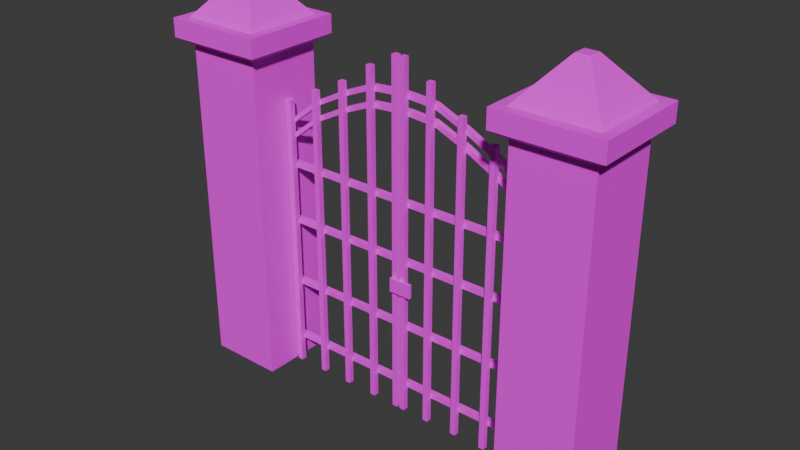 # Source: Stone_Gate.blend  (saved by Blender 4.2.66; exported with 4.5.12 LTS)
import bpy
from mathutils import Matrix  # noqa: F401  (used for matrix-valued properties, if any)

bpy.ops.wm.read_factory_settings(use_empty=True)
scene = bpy.context.scene
scene.name = 'Scene'

# ---- collections
col_collection = bpy.data.collections.new('Collection'); scene.collection.children.link(col_collection)

# ---- images (referenced by path relative to the original .blend; pixels are not part of the script)
import os
ASSET_DIR = os.environ.get("B2B_ASSET_DIR", "")  # directory of the original .blend (textures are referenced by path, not embedded)
HERE = os.path.dirname(os.path.abspath(__file__))  # packed textures are extracted next to this script under _unpacked/

def load_image(name, relpath, width, height, colorspace="sRGB"):
    """Load a texture the original file referenced (path relative to the .blend, or extracted next to this script)."""
    p = next((c for c in (os.path.join(HERE, relpath), os.path.join(ASSET_DIR, relpath)) if relpath and os.path.exists(c)), "")
    if p:
        img = bpy.data.images.load(p, check_existing=True)
        img.name = name
    else:  # same state as the original file: an image datablock whose file is absent (Cycles renders it pink)
        img = bpy.data.images.new(name, width, height)
        img.source = "FILE"
        img.filepath = "//" + (relpath or name)
    img.colorspace_settings.name = colorspace
    return img
img_texture = load_image('Texture', 'Texture.png', 1024, 1024, 'sRGB')

# ---- materials (node trees are filled in below, after node groups)
mat_material = bpy.data.materials.new('Material')
mat_material.alpha_threshold = 0.0
mat_material.use_transparent_shadow = False
mat_material.roughness = 0.5
mat_material.line_color = (0.0, 0.0, 0.0, 1.0)

# ---- material node trees
mat_material.use_nodes = True; mat_material.node_tree.nodes.clear()
_N = mat_material.node_tree.nodes; _L = mat_material.node_tree.links
n0 = _N.new('ShaderNodeOutputMaterial'); n0.name = 'Material Output'; n0.location = (300, 300)
n1 = _N.new('ShaderNodeBsdfPrincipled'); n1.name = 'Principled BSDF'; n1.location = (10, 300)
n1.inputs[2].default_value = 1.0
n1.inputs[3].default_value = 1.45
n2 = _N.new('ShaderNodeTexImage'); n2.name = 'Image Texture'; n2.location = (-280, 280)
n2.image = img_texture
_L.new(n1.outputs[0], n0.inputs[0])
_L.new(n2.outputs[0], n1.inputs[0])
n0.is_active_output = True

# ---- world
world_world = bpy.data.worlds.new('World'); scene.world = world_world
world_world.use_nodes = True; world_world.node_tree.nodes.clear()
_N = world_world.node_tree.nodes; _L = world_world.node_tree.links
n0 = _N.new('ShaderNodeOutputWorld'); n0.name = 'World Output'; n0.location = (300, 300)
n1 = _N.new('ShaderNodeBackground'); n1.name = 'Background'; n1.location = (10, 300)
n1.inputs[0].default_value = (0.05088, 0.05088, 0.05088, 1.0)
_L.new(n1.outputs[0], n0.inputs[0])
n0.is_active_output = True
world_world.color = (0.05088, 0.05088, 0.05088)
world_world.sun_shadow_jitter_overblur = 0.0

# ---- meshes
me_cube_001 = bpy.data.meshes.new('Cube.001')
me_cube_001.from_pydata([(-2.808, -0.504, 0.0), (-2.808, -0.504, 4.32), (-2.808, 0.504, 0.0), (-2.808, 0.504, 4.32), (-1.8, -0.504, 0.0), (-1.8, -0.504, 4.32), (-1.8, 0.504, 0.0), (-1.8, 0.504, 4.32), (-2.97, -0.666, 4.425), (-2.97, 0.666, 4.425), (-1.638, 0.666, 4.425), (-1.638, -0.666, 4.425), (-2.835, -0.531, 4.669), (-2.835, 0.531, 4.669), (-1.773, 0.531, 4.669), (-1.773, -0.531, 4.669), (-2.97, -0.666, 4.669), (-2.97, 0.666, 4.669), (-1.638, 0.666, 4.669), (-1.638, -0.666, 4.669), (-2.389, -0.08488, 5.188), (-2.389, 0.08488, 5.188), (-2.219, 0.08488, 5.188), (-2.219, -0.08488, 5.188)], [], [(0, 1, 3, 2), (2, 3, 7, 6), (6, 7, 5, 4), (4, 5, 1, 0), (2, 6, 4, 0), (7, 3, 9, 10), (11, 10, 18, 19), (5, 7, 10, 11), (3, 1, 8, 9), (1, 5, 11, 8), (14, 13, 21, 22), (9, 8, 16, 17), (8, 11, 19, 16), (10, 9, 17, 18), (12, 13, 17, 16), (13, 14, 18, 17), (14, 15, 19, 18), (15, 12, 16, 19), (22, 21, 20, 23), (15, 14, 22, 23), (13, 12, 20, 21), (12, 15, 23, 20)])
_uv = me_cube_001.uv_layers.new(name='UVMap')
_uv.uv.foreach_set('vector', [0.006614, 0.3526, 0.006614, 0.006614, 0.08735, 0.006614, 0.08735, 0.3526, 0.3825, 0.3526, 0.3825, 0.006614, 0.4632, 0.006614, 0.4632, 0.3526, 0.1006, 0.3526, 0.1006, 0.006614, 0.1813, 0.006614, 0.1813, 0.3526, 0.4764, 0.3526, 0.4764, 0.006614, 0.5572, 0.006614, 0.5572, 0.3526, 0.4265, 0.5665, 0.4265, 0.4858, 0.5039, 0.4858, 0.5039, 0.5665, 0.3552, 0.3788, 0.3552, 0.4595, 0.3404, 0.4725, 0.3404, 0.3658, 0.08096, 0.7251, 0.08096, 0.8317, 0.06135, 0.8317, 0.06135, 0.7251, 0.4327, 0.3788, 0.3552, 0.3788, 0.3404, 0.3658, 0.4427, 0.3658, 0.3552, 0.4595, 0.4327, 0.4595, 0.4427, 0.4725, 0.3404, 0.4725, 0.4327, 0.4595, 0.4327, 0.3788, 0.4427, 0.3658, 0.4427, 0.4725, 0.3063, 0.6385, 0.3063, 0.7236, 0.2648, 0.6879, 0.2648, 0.6743, 0.1749, 0.7368, 0.1749, 0.8435, 0.1553, 0.8435, 0.1553, 0.7368, 0.2734, 0.7368, 0.2734, 0.8435, 0.2538, 0.8435, 0.2538, 0.7368, 0.3063, 0.7368, 0.3063, 0.8435, 0.2867, 0.8435, 0.2867, 0.7368, 0.1114, 0.3766, 0.1114, 0.4617, 0.1006, 0.4725, 0.1006, 0.3658, 0.1114, 0.4617, 0.1965, 0.4617, 0.2073, 0.4725, 0.1006, 0.4725, 0.1965, 0.4617, 0.1965, 0.3766, 0.2073, 0.3658, 0.2073, 0.4725, 0.1965, 0.3766, 0.1114, 0.3766, 0.1006, 0.3658, 0.2073, 0.3658, 0.2297, 0.8703, 0.2161, 0.8703, 0.2161, 0.8567, 0.2297, 0.8567, 0.613, 0.3658, 0.613, 0.4509, 0.5715, 0.4152, 0.5715, 0.4016, 0.1421, 0.6385, 0.1421, 0.7236, 0.1006, 0.6879, 0.1006, 0.6743, 0.361, 0.6385, 0.361, 0.7236, 0.3195, 0.6879, 0.3195, 0.6743])
me_cube_001.materials.append(mat_material)
me_cube_001.use_paint_bone_selection = False
me_cube_001.use_paint_mask = True
me_cube_001.update()
me_cube_002 = bpy.data.meshes.new('Cube.002')
me_cube_002.from_pydata([(1.8, -0.504, 0.0), (1.8, -0.504, 4.32), (1.8, 0.504, 0.0), (1.8, 0.504, 4.32), (2.808, -0.504, 0.0), (2.808, -0.504, 4.32), (2.808, 0.504, 0.0), (2.808, 0.504, 4.32), (1.638, -0.666, 4.425), (1.638, 0.666, 4.425), (2.97, 0.666, 4.425), (2.97, -0.666, 4.425), (1.773, -0.531, 4.669), (1.773, 0.531, 4.669), (2.835, 0.531, 4.669), (2.835, -0.531, 4.669), (1.638, -0.666, 4.669), (1.638, 0.666, 4.669), (2.97, 0.666, 4.669), (2.97, -0.666, 4.669), (2.219, -0.08488, 5.188), (2.219, 0.08488, 5.188), (2.389, 0.08488, 5.188), (2.389, -0.08488, 5.188)], [], [(0, 1, 3, 2), (2, 3, 7, 6), (6, 7, 5, 4), (4, 5, 1, 0), (2, 6, 4, 0), (7, 3, 9, 10), (11, 10, 18, 19), (5, 7, 10, 11), (3, 1, 8, 9), (1, 5, 11, 8), (14, 13, 21, 22), (9, 8, 16, 17), (8, 11, 19, 16), (10, 9, 17, 18), (12, 13, 17, 16), (13, 14, 18, 17), (14, 15, 19, 18), (15, 12, 16, 19), (22, 21, 20, 23), (15, 14, 22, 23), (13, 12, 20, 21), (12, 15, 23, 20)])
_uv = me_cube_002.uv_layers.new(name='UVMap')
_uv.uv.foreach_set('vector', [0.1945, 0.3526, 0.1945, 0.006614, 0.2753, 0.006614, 0.2753, 0.3526, 0.5704, 0.3526, 0.5704, 0.006614, 0.6511, 0.006614, 0.6511, 0.3526, 0.2885, 0.3526, 0.2885, 0.006614, 0.3692, 0.006614, 0.3692, 0.3526, 0.006614, 0.7118, 0.006614, 0.3658, 0.08735, 0.3658, 0.08735, 0.7118, 0.5171, 0.5665, 0.5171, 0.4858, 0.5946, 0.4858, 0.5946, 0.5665, 0.4708, 0.3788, 0.4708, 0.4595, 0.4559, 0.4725, 0.4559, 0.3658, 0.2078, 0.7368, 0.2078, 0.8435, 0.1881, 0.8435, 0.1881, 0.7368, 0.5482, 0.3788, 0.4708, 0.3788, 0.4559, 0.3658, 0.5583, 0.3658, 0.4708, 0.4595, 0.5482, 0.4595, 0.5583, 0.4725, 0.4559, 0.4725, 0.5482, 0.4595, 0.5482, 0.3788, 0.5583, 0.3658, 0.5583, 0.4725, 0.04812, 0.7251, 0.04812, 0.8101, 0.006614, 0.7744, 0.006614, 0.7608, 0.2406, 0.7368, 0.2406, 0.8435, 0.221, 0.8435, 0.221, 0.7368, 0.3391, 0.7368, 0.3391, 0.8435, 0.3195, 0.8435, 0.3195, 0.7368, 0.646, 0.7531, 0.646, 0.8598, 0.6264, 0.8597, 0.6264, 0.7531, 0.2313, 0.3766, 0.2313, 0.4617, 0.2205, 0.4725, 0.2205, 0.3658, 0.2313, 0.4617, 0.3164, 0.4617, 0.3272, 0.4725, 0.2205, 0.4725, 0.3164, 0.4617, 0.3164, 0.3766, 0.3272, 0.3658, 0.3272, 0.4725, 0.3164, 0.3766, 0.2313, 0.3766, 0.2205, 0.3658, 0.3272, 0.3658, 0.2565, 0.8703, 0.2429, 0.8703, 0.2429, 0.8567, 0.2565, 0.8567, 0.1968, 0.6385, 0.1968, 0.7236, 0.1553, 0.6879, 0.1553, 0.6743, 0.2515, 0.6385, 0.2515, 0.7236, 0.21, 0.6879, 0.21, 0.6743, 0.1421, 0.7368, 0.1421, 0.8219, 0.1006, 0.7862, 0.1006, 0.7726])
me_cube_002.materials.append(mat_material)
me_cube_002.use_paint_bone_selection = False
me_cube_002.use_paint_mask = True
me_cube_002.update()
me_cube_009 = bpy.data.meshes.new('Cube.009')
me_cube_009.from_pydata([(1.692, -0.036, 0.0), (1.692, -0.036, 3.744), (1.692, 0.036, 0.0), (1.692, 0.036, 3.744), (1.764, -0.036, 0.0), (1.764, -0.036, 3.744), (1.764, 0.036, 0.0), (1.764, 0.036, 3.744), (0.0216, -0.036, 0.0), (0.0216, -0.036, 4.669), (0.0216, 0.036, 0.0), (0.0216, 0.036, 4.669), (0.0936, -0.036, 0.0), (0.0936, -0.036, 4.669), (0.0936, 0.036, 0.0), (0.0936, 0.036, 4.669), (0.396, -0.036, 0.0), (0.396, -0.036, 4.464), (0.396, 0.036, 0.0), (0.396, 0.036, 4.464), (0.468, -0.036, 0.0), (0.468, -0.036, 4.464), (0.468, 0.036, 0.0), (0.468, 0.036, 4.464), (0.828, -0.036, 0.0), (0.828, -0.036, 4.176), (0.828, 0.036, 0.0), (0.828, 0.036, 4.176), (0.9, -0.036, 0.0), (0.9, -0.036, 4.176), (0.9, 0.036, 0.0), (0.9, 0.036, 4.176), (1.26, -0.036, 0.0), (1.26, -0.036, 3.96), (1.26, 0.036, 0.0), (1.26, 0.036, 3.96), (1.332, -0.036, 0.0), (1.332, -0.036, 3.96), (1.332, 0.036, 0.0), (1.332, 0.036, 3.96), (0.0216, 0.036, 2.124), (1.764, 0.036, 2.124), (0.0216, 0.108, 2.124), (1.764, 0.108, 2.124), (0.0216, 0.036, 2.052), (1.764, 0.036, 2.052), (0.0216, 0.108, 2.052), (1.764, 0.108, 2.052), (0.0216, 0.036, 4.238), (1.764, 0.036, 3.458), (0.0216, 0.108, 4.238), (1.764, 0.108, 3.458), (0.0216, 0.036, 4.166), (1.764, 0.036, 3.386), (0.0216, 0.108, 4.166), (1.764, 0.108, 3.386), (1.332, 0.036, 3.802), (1.332, 0.108, 3.802), (1.332, 0.108, 3.73), (1.332, 0.036, 3.73), (0.9, 0.108, 4.027), (0.9, 0.108, 3.955), (0.9, 0.036, 3.955), (0.9, 0.036, 4.027), (0.468, 0.108, 4.211), (0.468, 0.108, 4.139), (0.468, 0.036, 4.139), (0.468, 0.036, 4.211), (0.0936, 0.108, 4.238), (0.0936, 0.108, 4.166), (0.0936, 0.036, 4.166), (0.0936, 0.036, 4.238), (0.0216, 0.036, 0.3914), (1.764, 0.036, 0.3914), (0.0216, 0.108, 0.3914), (1.764, 0.108, 0.3914), (0.0216, 0.036, 0.3194), (1.764, 0.036, 0.3194), (0.0216, 0.108, 0.3194), (1.764, 0.108, 0.3194), (0.0216, 0.036, 1.231), (1.764, 0.036, 1.231), (0.0216, 0.108, 1.231), (1.764, 0.108, 1.231), (0.0216, 0.036, 1.159), (1.764, 0.036, 1.159), (0.0216, 0.108, 1.159), (1.764, 0.108, 1.159), (0.0216, 0.036, 4.033), (1.764, 0.036, 3.253), (0.0216, 0.108, 4.033), (1.764, 0.108, 3.253), (0.0216, 0.036, 3.961), (1.764, 0.036, 3.181), (0.0216, 0.108, 3.961), (1.764, 0.108, 3.181), (1.332, 0.036, 3.597), (1.332, 0.108, 3.597), (1.332, 0.108, 3.525), (1.332, 0.036, 3.525), (0.9, 0.108, 3.822), (0.9, 0.108, 3.75), (0.9, 0.036, 3.75), (0.9, 0.036, 3.822), (0.468, 0.108, 4.005), (0.468, 0.108, 3.933), (0.468, 0.036, 3.933), (0.468, 0.036, 4.005), (0.0936, 0.108, 4.033), (0.0936, 0.108, 3.961), (0.0936, 0.036, 3.961), (0.0936, 0.036, 4.033), (0.0216, 0.036, 2.904), (1.764, 0.036, 2.904), (0.0216, 0.108, 2.904), (1.764, 0.108, 2.904), (0.0216, 0.036, 2.832), (1.764, 0.036, 2.832), (0.0216, 0.108, 2.832), (1.764, 0.108, 2.832)], [], [(0, 1, 3, 2), (2, 3, 7, 6), (6, 7, 5, 4), (4, 5, 1, 0), (2, 6, 4, 0), (7, 3, 1, 5), (8, 9, 11, 10), (10, 11, 15, 14), (14, 15, 13, 12), (12, 13, 9, 8), (10, 14, 12, 8), (15, 11, 9, 13), (16, 17, 19, 18), (18, 19, 23, 22), (22, 23, 21, 20), (20, 21, 17, 16), (18, 22, 20, 16), (23, 19, 17, 21), (24, 25, 27, 26), (26, 27, 31, 30), (30, 31, 29, 28), (28, 29, 25, 24), (26, 30, 28, 24), (31, 27, 25, 29), (32, 33, 35, 34), (34, 35, 39, 38), (38, 39, 37, 36), (36, 37, 33, 32), (34, 38, 36, 32), (39, 35, 33, 37), (40, 41, 43, 42), (42, 43, 47, 46), (46, 47, 45, 44), (44, 45, 41, 40), (42, 46, 44, 40), (47, 43, 41, 45), (56, 49, 51, 57), (57, 51, 55, 58), (58, 55, 53, 59), (59, 53, 49, 56), (50, 54, 52, 48), (55, 51, 49, 53), (62, 59, 56, 63), (61, 58, 59, 62), (60, 57, 58, 61), (63, 56, 57, 60), (67, 63, 60, 64), (64, 60, 61, 65), (65, 61, 62, 66), (66, 62, 63, 67), (70, 66, 67, 71), (69, 65, 66, 70), (68, 64, 65, 69), (71, 67, 64, 68), (48, 71, 68, 50), (50, 68, 69, 54), (54, 69, 70, 52), (52, 70, 71, 48), (72, 73, 75, 74), (74, 75, 79, 78), (78, 79, 77, 76), (76, 77, 73, 72), (74, 78, 76, 72), (79, 75, 73, 77), (80, 81, 83, 82), (82, 83, 87, 86), (86, 87, 85, 84), (84, 85, 81, 80), (82, 86, 84, 80), (87, 83, 81, 85), (96, 89, 91, 97), (97, 91, 95, 98), (98, 95, 93, 99), (99, 93, 89, 96), (90, 94, 92, 88), (95, 91, 89, 93), (102, 99, 96, 103), (101, 98, 99, 102), (100, 97, 98, 101), (103, 96, 97, 100), (107, 103, 100, 104), (104, 100, 101, 105), (105, 101, 102, 106), (106, 102, 103, 107), (110, 106, 107, 111), (109, 105, 106, 110), (108, 104, 105, 109), (111, 107, 104, 108), (88, 111, 108, 90), (90, 108, 109, 94), (94, 109, 110, 92), (92, 110, 111, 88), (112, 113, 115, 114), (114, 115, 119, 118), (118, 119, 117, 116), (116, 117, 113, 112), (114, 118, 116, 112), (119, 115, 113, 117)])
_uv = me_cube_009.uv_layers.new(name='UVMap')
_uv.uv.foreach_set('vector', [0.8923, 0.3065, 0.8923, 0.006614, 0.8981, 0.006614, 0.8981, 0.3065, 0.5405, 0.8796, 0.5405, 0.5797, 0.5462, 0.5797, 0.5462, 0.8796, 0.8923, 0.6196, 0.8923, 0.3197, 0.8981, 0.3197, 0.8981, 0.6196, 0.5594, 0.8796, 0.5594, 0.5797, 0.5652, 0.5797, 0.5652, 0.8796, 0.5594, 0.8928, 0.5652, 0.8928, 0.5652, 0.8986, 0.5594, 0.8986, 0.898, 0.6766, 0.8923, 0.6766, 0.8923, 0.6708, 0.898, 0.6708, 0.6643, 0.3806, 0.6643, 0.006614, 0.6701, 0.006614, 0.6701, 0.3806, 0.6833, 0.3806, 0.6833, 0.006614, 0.6891, 0.006614, 0.6891, 0.3806, 0.7023, 0.3806, 0.7023, 0.006614, 0.7081, 0.006614, 0.7081, 0.3806, 0.7213, 0.3806, 0.7213, 0.006614, 0.7271, 0.006614, 0.7271, 0.3806, 0.1932, 0.8938, 0.199, 0.8938, 0.199, 0.8996, 0.1932, 0.8996, 0.161, 0.8996, 0.1553, 0.8996, 0.1553, 0.8938, 0.161, 0.8938, 0.6643, 0.7514, 0.6643, 0.3938, 0.6701, 0.3938, 0.6701, 0.7514, 0.6833, 0.7514, 0.6833, 0.3938, 0.6891, 0.3938, 0.6891, 0.7514, 0.7023, 0.7514, 0.7023, 0.3938, 0.7081, 0.3938, 0.7081, 0.7514, 0.7213, 0.7514, 0.7213, 0.3938, 0.7271, 0.3938, 0.7271, 0.7514, 0.5974, 0.8928, 0.6032, 0.8928, 0.6032, 0.8986, 0.5974, 0.8986, 0.898, 0.8763, 0.8923, 0.8763, 0.8923, 0.8705, 0.898, 0.8705, 0.7973, 0.3411, 0.7973, 0.006614, 0.8031, 0.006614, 0.8031, 0.3411, 0.7973, 0.6888, 0.7973, 0.3543, 0.8031, 0.3543, 0.8031, 0.6888, 0.8163, 0.3411, 0.8163, 0.006614, 0.8221, 0.006614, 0.8221, 0.3411, 0.8163, 0.6888, 0.8163, 0.3543, 0.8221, 0.3543, 0.8221, 0.6888, 0.2698, 0.8947, 0.2755, 0.8947, 0.2755, 0.9005, 0.2698, 0.9005, 0.18, 0.8996, 0.1743, 0.8996, 0.1743, 0.8938, 0.18, 0.8938, 0.4645, 0.8969, 0.4645, 0.5797, 0.4702, 0.5797, 0.4702, 0.8969, 0.8733, 0.3238, 0.8733, 0.006614, 0.8791, 0.006614, 0.8791, 0.3238, 0.4835, 0.8969, 0.4835, 0.5797, 0.4892, 0.5797, 0.4892, 0.8969, 0.8733, 0.6542, 0.8733, 0.337, 0.8791, 0.337, 0.8791, 0.6542, 0.5405, 0.8928, 0.5462, 0.8928, 0.5462, 0.8986, 0.5405, 0.8986, 0.5842, 0.8986, 0.5784, 0.8986, 0.5784, 0.8928, 0.5842, 0.8928, 0.08611, 0.845, 0.08611, 0.9837, 0.08034, 0.9837, 0.08034, 0.845, 0.936, 0.3122, 0.936, 0.4517, 0.9303, 0.4517, 0.9303, 0.3122, 0.993, 0.3106, 0.993, 0.4492, 0.9873, 0.4492, 0.9873, 0.3106, 0.936, 0.465, 0.936, 0.6045, 0.9303, 0.6045, 0.9303, 0.465, 0.3268, 0.8567, 0.3325, 0.8567, 0.3325, 0.8625, 0.3268, 0.8625, 0.8031, 0.8763, 0.7973, 0.8763, 0.7973, 0.8705, 0.8031, 0.8705, 0.3581, 0.845, 0.3581, 0.8824, 0.3523, 0.8824, 0.3523, 0.845, 0.8454, 0.8121, 0.8344, 0.8549, 0.8291, 0.8573, 0.8401, 0.8144, 0.7841, 0.8563, 0.7841, 0.8937, 0.7783, 0.8937, 0.7783, 0.8563, 0.1413, 0.5907, 0.1688, 0.6253, 0.1631, 0.6253, 0.1355, 0.5907, 0.5773, 0.4641, 0.5773, 0.4699, 0.5715, 0.4699, 0.5715, 0.4641, 0.8601, 0.8952, 0.8543, 0.8952, 0.8543, 0.8895, 0.8601, 0.8895, 0.1233, 0.5561, 0.1413, 0.5907, 0.1355, 0.5907, 0.1175, 0.5561, 0.7841, 0.8199, 0.7841, 0.8563, 0.7783, 0.8563, 0.7783, 0.8199, 0.8476, 0.7731, 0.8454, 0.8121, 0.8401, 0.8144, 0.8424, 0.7755, 0.3581, 0.8086, 0.3581, 0.845, 0.3523, 0.845, 0.3523, 0.8086, 0.3581, 0.7726, 0.3581, 0.8086, 0.3523, 0.8086, 0.3523, 0.7726, 0.8469, 0.7355, 0.8476, 0.7731, 0.8424, 0.7755, 0.8417, 0.7379, 0.7841, 0.7839, 0.7841, 0.8199, 0.7783, 0.8199, 0.7783, 0.7839, 0.1086, 0.5215, 0.1233, 0.5561, 0.1175, 0.5561, 0.1028, 0.5215, 0.1063, 0.4915, 0.1086, 0.5215, 0.1028, 0.5215, 0.1006, 0.4915, 0.7841, 0.7539, 0.7841, 0.7839, 0.7783, 0.7839, 0.7783, 0.7539, 0.8367, 0.7073, 0.8469, 0.7355, 0.8417, 0.7379, 0.8314, 0.7096, 0.3581, 0.7426, 0.3581, 0.7726, 0.3523, 0.7726, 0.3523, 0.7426, 0.3581, 0.7368, 0.3581, 0.7426, 0.3523, 0.7426, 0.3523, 0.7368, 0.8344, 0.702, 0.8367, 0.7073, 0.8314, 0.7096, 0.8291, 0.7044, 0.7841, 0.7481, 0.7841, 0.7539, 0.7783, 0.7539, 0.7783, 0.7481, 0.1063, 0.4858, 0.1063, 0.4915, 0.1006, 0.4915, 0.1006, 0.4858, 0.9744, 0.854, 0.9744, 0.9927, 0.9686, 0.9927, 0.9686, 0.854, 0.9364, 0.702, 0.9364, 0.8415, 0.9306, 0.8415, 0.9306, 0.702, 0.993, 0.4625, 0.993, 0.6012, 0.9873, 0.6012, 0.9873, 0.4625, 0.4118, 0.7974, 0.4118, 0.9369, 0.406, 0.9369, 0.406, 0.7974, 0.8163, 0.8705, 0.8221, 0.8705, 0.8221, 0.8763, 0.8163, 0.8763, 0.8411, 0.8763, 0.8353, 0.8763, 0.8353, 0.8705, 0.8411, 0.8705, 0.993, 0.006614, 0.993, 0.1453, 0.9873, 0.1453, 0.9873, 0.006614, 0.38, 0.807, 0.38, 0.9466, 0.3742, 0.9466, 0.3742, 0.807, 0.9934, 0.702, 0.9934, 0.8407, 0.9876, 0.8407, 0.9876, 0.702, 0.955, 0.006614, 0.955, 0.1462, 0.9493, 0.1462, 0.9493, 0.006614, 0.8543, 0.8705, 0.8601, 0.8705, 0.8601, 0.8763, 0.8543, 0.8763, 0.6321, 0.8787, 0.6264, 0.8787, 0.6264, 0.873, 0.6321, 0.873, 0.4118, 0.7467, 0.4118, 0.7842, 0.406, 0.7842, 0.406, 0.7467, 0.3905, 0.7486, 0.3795, 0.7914, 0.3742, 0.7938, 0.3853, 0.7509, 0.8984, 0.8102, 0.8984, 0.8476, 0.8926, 0.8476, 0.8926, 0.8102, 0.2227, 0.5907, 0.2503, 0.6253, 0.2445, 0.6253, 0.217, 0.5907, 0.5963, 0.4641, 0.5963, 0.4699, 0.5905, 0.4699, 0.5905, 0.4641, 0.8031, 0.8952, 0.7973, 0.8952, 0.7973, 0.8895, 0.8031, 0.8895, 0.2048, 0.5561, 0.2227, 0.5907, 0.217, 0.5907, 0.199, 0.5561, 0.8984, 0.7738, 0.8984, 0.8102, 0.8926, 0.8102, 0.8926, 0.7738, 0.3928, 0.7097, 0.3905, 0.7486, 0.3853, 0.7509, 0.3875, 0.712, 0.4118, 0.7103, 0.4118, 0.7467, 0.406, 0.7467, 0.406, 0.7103, 0.4118, 0.6743, 0.4118, 0.7103, 0.406, 0.7103, 0.406, 0.6743, 0.3921, 0.6721, 0.3928, 0.7097, 0.3875, 0.712, 0.3868, 0.6744, 0.8984, 0.7378, 0.8984, 0.7738, 0.8926, 0.7738, 0.8926, 0.7378, 0.19, 0.5215, 0.2048, 0.5561, 0.199, 0.5561, 0.1843, 0.5215, 0.1878, 0.4915, 0.19, 0.5215, 0.1843, 0.5215, 0.1821, 0.4915, 0.8984, 0.7077, 0.8984, 0.7378, 0.8926, 0.7378, 0.8926, 0.7077, 0.3819, 0.6438, 0.3921, 0.6721, 0.3868, 0.6744, 0.3766, 0.6462, 0.4118, 0.6443, 0.4118, 0.6743, 0.406, 0.6743, 0.406, 0.6443, 0.4118, 0.6385, 0.4118, 0.6443, 0.406, 0.6443, 0.406, 0.6385, 0.3795, 0.6385, 0.3819, 0.6438, 0.3766, 0.6462, 0.3742, 0.6409, 0.8984, 0.702, 0.8984, 0.7077, 0.8926, 0.7077, 0.8926, 0.702, 0.1878, 0.4858, 0.1878, 0.4915, 0.1821, 0.4915, 0.1821, 0.4858, 0.9934, 0.854, 0.9934, 0.9927, 0.9876, 0.9927, 0.9876, 0.854, 0.7403, 0.9042, 0.7403, 0.7646, 0.7461, 0.7646, 0.7461, 0.9042, 0.993, 0.1586, 0.993, 0.2973, 0.9873, 0.2973, 0.9873, 0.1586, 0.9174, 0.702, 0.9174, 0.8415, 0.9116, 0.8415, 0.9116, 0.702, 0.2351, 0.8836, 0.2409, 0.8836, 0.2409, 0.8893, 0.2351, 0.8893, 0.3078, 0.8625, 0.3078, 0.8567, 0.3135, 0.8567, 0.3135, 0.8625])
me_cube_009.materials.append(mat_material)
me_cube_009.update()
me_cube_010 = bpy.data.meshes.new('Cube.010')
me_cube_010.from_pydata([(-1.764, -0.036, 0.0), (-1.764, -0.036, 3.744), (-1.764, 0.036, 0.0), (-1.764, 0.036, 3.744), (-1.692, -0.036, 0.0), (-1.692, -0.036, 3.744), (-1.692, 0.036, 0.0), (-1.692, 0.036, 3.744), (-0.0936, -0.036, 0.0), (-0.0936, -0.036, 4.669), (-0.0936, 0.036, 0.0), (-0.0936, 0.036, 4.669), (-0.0216, -0.036, 0.0), (-0.0216, -0.036, 4.669), (-0.0216, 0.036, 0.0), (-0.0216, 0.036, 4.669), (-0.468, -0.036, 0.0), (-0.468, -0.036, 4.464), (-0.468, 0.036, 0.0), (-0.468, 0.036, 4.464), (-0.396, -0.036, 0.0), (-0.396, -0.036, 4.464), (-0.396, 0.036, 0.0), (-0.396, 0.036, 4.464), (-1.332, -0.036, 0.0), (-1.332, -0.036, 3.96), (-1.332, 0.036, 0.0), (-1.332, 0.036, 3.96), (-1.26, -0.036, 0.0), (-1.26, -0.036, 3.96), (-1.26, 0.036, 0.0), (-1.26, 0.036, 3.96), (-0.9, -0.036, 0.0), (-0.9, -0.036, 4.176), (-0.9, 0.036, 0.0), (-0.9, 0.036, 4.176), (-0.828, -0.036, 0.0), (-0.828, -0.036, 4.176), (-0.828, 0.036, 0.0), (-0.828, 0.036, 4.176), (-1.764, 0.036, 2.124), (-0.0216, 0.036, 2.124), (-1.764, 0.108, 2.124), (-0.0216, 0.108, 2.124), (-1.764, 0.036, 2.052), (-0.0216, 0.036, 2.052), (-1.764, 0.108, 2.052), (-0.0216, 0.108, 2.052), (-1.764, 0.036, 3.458), (-0.0216, 0.036, 4.238), (-1.764, 0.108, 3.458), (-0.0216, 0.108, 4.238), (-1.764, 0.036, 3.386), (-0.0216, 0.036, 4.166), (-1.764, 0.108, 3.386), (-0.0216, 0.108, 4.166), (-1.332, 0.036, 3.802), (-1.332, 0.108, 3.802), (-1.332, 0.108, 3.73), (-1.332, 0.036, 3.73), (-0.9, 0.036, 4.027), (-0.9, 0.108, 4.027), (-0.9, 0.108, 3.955), (-0.9, 0.036, 3.955), (-0.468, 0.036, 4.211), (-0.468, 0.108, 4.211), (-0.468, 0.108, 4.139), (-0.468, 0.036, 4.139), (-0.0936, 0.036, 4.238), (-0.0936, 0.108, 4.238), (-0.0936, 0.108, 4.166), (-0.0936, 0.036, 4.166), (-1.764, 0.036, 0.3914), (-0.0216, 0.036, 0.3914), (-1.764, 0.108, 0.3914), (-0.0216, 0.108, 0.3914), (-1.764, 0.036, 0.3194), (-0.0216, 0.036, 0.3194), (-1.764, 0.108, 0.3194), (-0.0216, 0.108, 0.3194), (-1.764, 0.036, 1.231), (-0.0216, 0.036, 1.231), (-1.764, 0.108, 1.231), (-0.0216, 0.108, 1.231), (-1.764, 0.036, 1.159), (-0.0216, 0.036, 1.159), (-1.764, 0.108, 1.159), (-0.0216, 0.108, 1.159), (-1.764, 0.036, 3.253), (-0.0216, 0.036, 4.033), (-1.764, 0.108, 3.253), (-0.0216, 0.108, 4.033), (-1.764, 0.036, 3.181), (-0.0216, 0.036, 3.961), (-1.764, 0.108, 3.181), (-0.0216, 0.108, 3.961), (-1.332, 0.036, 3.597), (-1.332, 0.108, 3.597), (-1.332, 0.108, 3.525), (-1.332, 0.036, 3.525), (-0.9, 0.036, 3.822), (-0.9, 0.108, 3.822), (-0.9, 0.108, 3.75), (-0.9, 0.036, 3.75), (-0.468, 0.036, 4.005), (-0.468, 0.108, 4.005), (-0.468, 0.108, 3.933), (-0.468, 0.036, 3.933), (-0.0936, 0.036, 4.033), (-0.0936, 0.108, 4.033), (-0.0936, 0.108, 3.961), (-0.0936, 0.036, 3.961), (-1.764, 0.036, 2.904), (-0.0216, 0.036, 2.904), (-1.764, 0.108, 2.904), (-0.0216, 0.108, 2.904), (-1.764, 0.036, 2.832), (-0.0216, 0.036, 2.832), (-1.764, 0.108, 2.832), (-0.0216, 0.108, 2.832), (-0.0936, -0.0822, 1.696), (-0.0936, -0.0822, 1.88), (-0.0936, -0.036, 1.696), (-0.0936, -0.036, 1.88), (0.2043, -0.0822, 1.696), (0.2043, -0.0822, 1.88), (0.2043, -0.036, 1.696), (0.2043, -0.036, 1.88)], [], [(0, 1, 3, 2), (2, 3, 7, 6), (6, 7, 5, 4), (4, 5, 1, 0), (2, 6, 4, 0), (7, 3, 1, 5), (8, 9, 11, 10), (10, 11, 15, 14), (14, 15, 13, 12), (12, 13, 9, 8), (10, 14, 12, 8), (15, 11, 9, 13), (16, 17, 19, 18), (18, 19, 23, 22), (22, 23, 21, 20), (20, 21, 17, 16), (18, 22, 20, 16), (23, 19, 17, 21), (24, 25, 27, 26), (26, 27, 31, 30), (30, 31, 29, 28), (28, 29, 25, 24), (26, 30, 28, 24), (31, 27, 25, 29), (32, 33, 35, 34), (34, 35, 39, 38), (38, 39, 37, 36), (36, 37, 33, 32), (34, 38, 36, 32), (39, 35, 33, 37), (40, 41, 43, 42), (42, 43, 47, 46), (46, 47, 45, 44), (44, 45, 41, 40), (42, 46, 44, 40), (47, 43, 41, 45), (68, 49, 51, 69), (69, 51, 55, 70), (70, 55, 53, 71), (71, 53, 49, 68), (50, 54, 52, 48), (55, 51, 49, 53), (52, 59, 56, 48), (54, 58, 59, 52), (50, 57, 58, 54), (48, 56, 57, 50), (59, 63, 60, 56), (58, 62, 63, 59), (57, 61, 62, 58), (56, 60, 61, 57), (63, 67, 64, 60), (62, 66, 67, 63), (61, 65, 66, 62), (60, 64, 65, 61), (67, 71, 68, 64), (66, 70, 71, 67), (65, 69, 70, 66), (64, 68, 69, 65), (72, 73, 75, 74), (74, 75, 79, 78), (78, 79, 77, 76), (76, 77, 73, 72), (74, 78, 76, 72), (79, 75, 73, 77), (80, 81, 83, 82), (82, 83, 87, 86), (86, 87, 85, 84), (84, 85, 81, 80), (82, 86, 84, 80), (87, 83, 81, 85), (108, 89, 91, 109), (109, 91, 95, 110), (110, 95, 93, 111), (111, 93, 89, 108), (90, 94, 92, 88), (95, 91, 89, 93), (92, 99, 96, 88), (94, 98, 99, 92), (90, 97, 98, 94), (88, 96, 97, 90), (99, 103, 100, 96), (98, 102, 103, 99), (97, 101, 102, 98), (96, 100, 101, 97), (103, 107, 104, 100), (102, 106, 107, 103), (101, 105, 106, 102), (100, 104, 105, 101), (107, 111, 108, 104), (106, 110, 111, 107), (105, 109, 110, 106), (104, 108, 109, 105), (112, 113, 115, 114), (114, 115, 119, 118), (118, 119, 117, 116), (116, 117, 113, 112), (114, 118, 116, 112), (119, 115, 113, 117), (120, 121, 123, 122), (122, 123, 127, 126), (126, 127, 125, 124), (124, 125, 121, 120), (122, 126, 124, 120), (127, 123, 121, 125)])
_uv = me_cube_010.uv_layers.new(name='UVMap')
_uv.uv.foreach_set('vector', [0.9113, 0.3065, 0.9113, 0.006614, 0.9171, 0.006614, 0.9171, 0.3065, 0.5784, 0.8796, 0.5784, 0.5797, 0.5842, 0.5797, 0.5842, 0.8796, 0.9113, 0.6196, 0.9113, 0.3197, 0.9171, 0.3197, 0.9171, 0.6196, 0.5974, 0.8796, 0.5974, 0.5797, 0.6032, 0.5797, 0.6032, 0.8796, 0.7651, 0.8833, 0.7594, 0.8833, 0.7594, 0.8775, 0.7651, 0.8775, 0.7651, 0.8453, 0.7594, 0.8453, 0.7594, 0.8395, 0.7651, 0.8395, 0.6453, 0.7398, 0.6453, 0.3658, 0.6511, 0.3658, 0.6511, 0.7398, 0.6264, 0.7398, 0.6264, 0.3658, 0.6321, 0.3658, 0.6321, 0.7398, 0.7403, 0.3806, 0.7403, 0.006614, 0.7461, 0.006614, 0.7461, 0.3806, 0.7593, 0.3806, 0.7593, 0.006614, 0.7651, 0.006614, 0.7651, 0.3806, 0.6511, 0.8977, 0.6453, 0.8977, 0.6453, 0.892, 0.6511, 0.892, 0.7651, 0.8643, 0.7594, 0.8643, 0.7594, 0.8585, 0.7651, 0.8585, 0.7403, 0.7514, 0.7403, 0.3938, 0.7461, 0.3938, 0.7461, 0.7514, 0.7593, 0.7514, 0.7593, 0.3938, 0.7651, 0.3938, 0.7651, 0.7514, 0.7783, 0.3641, 0.7783, 0.006614, 0.7841, 0.006614, 0.7841, 0.3641, 0.7783, 0.7349, 0.7783, 0.3774, 0.7841, 0.3774, 0.7841, 0.7349, 0.898, 0.8952, 0.8923, 0.8952, 0.8923, 0.8895, 0.898, 0.8895, 0.898, 0.6386, 0.8923, 0.6386, 0.8923, 0.6328, 0.898, 0.6328, 0.5025, 0.8969, 0.5025, 0.5797, 0.5082, 0.5797, 0.5082, 0.8969, 0.4265, 0.8969, 0.4265, 0.5797, 0.4322, 0.5797, 0.4322, 0.8969, 0.5215, 0.8969, 0.5215, 0.5797, 0.5272, 0.5797, 0.5272, 0.8969, 0.4455, 0.8969, 0.4455, 0.5797, 0.4512, 0.5797, 0.4512, 0.8969, 0.879, 0.8952, 0.8733, 0.8952, 0.8733, 0.8895, 0.879, 0.8895, 0.7651, 0.8263, 0.7594, 0.8263, 0.7594, 0.8206, 0.7651, 0.8206, 0.8353, 0.3411, 0.8353, 0.006614, 0.8411, 0.006614, 0.8411, 0.3411, 0.8353, 0.6888, 0.8353, 0.3543, 0.8411, 0.3543, 0.8411, 0.6888, 0.8543, 0.3411, 0.8543, 0.006614, 0.8601, 0.006614, 0.8601, 0.3411, 0.8543, 0.6888, 0.8543, 0.3543, 0.8601, 0.3543, 0.8601, 0.6888, 0.6321, 0.8977, 0.6264, 0.8977, 0.6264, 0.892, 0.6321, 0.892, 0.898, 0.6576, 0.8923, 0.6576, 0.8923, 0.6518, 0.898, 0.6518, 0.1006, 0.9739, 0.1006, 0.8351, 0.1063, 0.8351, 0.1063, 0.9739, 0.955, 0.1594, 0.955, 0.2989, 0.9493, 0.2989, 0.9493, 0.1594, 0.1196, 0.9739, 0.1196, 0.8351, 0.1253, 0.8351, 0.1253, 0.9739, 0.955, 0.3122, 0.955, 0.4517, 0.9493, 0.4517, 0.9493, 0.3122, 0.6453, 0.873, 0.6511, 0.873, 0.6511, 0.8787, 0.6453, 0.8787, 0.8791, 0.6732, 0.8733, 0.6732, 0.8733, 0.6674, 0.8791, 0.6674, 0.6643, 0.7703, 0.6643, 0.7646, 0.6701, 0.7646, 0.6701, 0.7703, 0.2635, 0.4915, 0.2635, 0.4858, 0.2693, 0.4858, 0.2693, 0.4915, 0.7023, 0.7703, 0.7023, 0.7646, 0.7081, 0.7646, 0.7081, 0.7703, 0.8632, 0.7096, 0.8609, 0.7044, 0.8661, 0.702, 0.8685, 0.7073, 0.2755, 0.8567, 0.2755, 0.8625, 0.2698, 0.8625, 0.2698, 0.8567, 0.8221, 0.8952, 0.8163, 0.8952, 0.8163, 0.8895, 0.8221, 0.8895, 0.8609, 0.8573, 0.8719, 0.8144, 0.8772, 0.8121, 0.8661, 0.8549, 0.7023, 0.9099, 0.7023, 0.8726, 0.7081, 0.8726, 0.7081, 0.9099, 0.326, 0.6253, 0.2984, 0.5907, 0.3042, 0.5907, 0.3318, 0.6253, 0.6643, 0.9099, 0.6643, 0.8726, 0.6701, 0.8726, 0.6701, 0.9099, 0.8719, 0.8144, 0.8741, 0.7755, 0.8794, 0.7731, 0.8772, 0.8121, 0.7023, 0.8726, 0.7023, 0.8363, 0.7081, 0.8363, 0.7081, 0.8726, 0.2984, 0.5907, 0.2805, 0.5561, 0.2862, 0.5561, 0.3042, 0.5907, 0.6643, 0.8726, 0.6643, 0.8363, 0.6701, 0.8363, 0.6701, 0.8726, 0.8741, 0.7755, 0.8734, 0.7379, 0.8787, 0.7355, 0.8794, 0.7731, 0.7023, 0.8363, 0.7023, 0.8004, 0.7081, 0.8004, 0.7081, 0.8363, 0.2805, 0.5561, 0.2657, 0.5215, 0.2715, 0.5215, 0.2862, 0.5561, 0.6643, 0.8363, 0.6643, 0.8004, 0.6701, 0.8004, 0.6701, 0.8363, 0.8734, 0.7379, 0.8632, 0.7096, 0.8685, 0.7073, 0.8787, 0.7355, 0.7023, 0.8004, 0.7023, 0.7703, 0.7081, 0.7703, 0.7081, 0.8004, 0.2657, 0.5215, 0.2635, 0.4915, 0.2693, 0.4915, 0.2715, 0.5215, 0.6643, 0.8004, 0.6643, 0.7703, 0.6701, 0.7703, 0.6701, 0.8004, 0.9683, 0.1454, 0.9683, 0.006614, 0.974, 0.006614, 0.974, 0.1454, 0.936, 0.006614, 0.936, 0.1462, 0.9303, 0.1462, 0.9303, 0.006614, 0.06135, 0.9838, 0.06135, 0.845, 0.06711, 0.845, 0.06711, 0.9838, 0.936, 0.1594, 0.936, 0.2989, 0.9303, 0.2989, 0.9303, 0.1594, 0.8733, 0.8705, 0.8791, 0.8705, 0.8791, 0.8763, 0.8733, 0.8763, 0.2755, 0.8815, 0.2698, 0.8815, 0.2698, 0.8757, 0.2755, 0.8757, 0.9683, 0.2974, 0.9683, 0.1586, 0.974, 0.1586, 0.974, 0.2974, 0.955, 0.465, 0.955, 0.6045, 0.9493, 0.6045, 0.9493, 0.465, 0.9683, 0.4494, 0.9683, 0.3106, 0.974, 0.3106, 0.974, 0.4494, 0.9554, 0.702, 0.9554, 0.8415, 0.9496, 0.8415, 0.9496, 0.702, 0.2888, 0.8757, 0.2945, 0.8757, 0.2945, 0.8815, 0.2888, 0.8815, 0.3135, 0.8815, 0.3078, 0.8815, 0.3078, 0.8757, 0.3135, 0.8757, 0.7213, 0.7703, 0.7213, 0.7646, 0.7271, 0.7646, 0.7271, 0.7703, 0.345, 0.4915, 0.345, 0.4858, 0.3508, 0.4858, 0.3508, 0.4915, 0.6833, 0.7703, 0.6833, 0.7646, 0.6891, 0.7646, 0.6891, 0.7703, 0.7997, 0.7096, 0.7973, 0.7044, 0.8026, 0.702, 0.8049, 0.7073, 0.2945, 0.8567, 0.2945, 0.8625, 0.2888, 0.8625, 0.2888, 0.8567, 0.8411, 0.8952, 0.8353, 0.8952, 0.8353, 0.8895, 0.8411, 0.8895, 0.7973, 0.8573, 0.8083, 0.8144, 0.8136, 0.8121, 0.8026, 0.8549, 0.6833, 0.9099, 0.6833, 0.8726, 0.6891, 0.8726, 0.6891, 0.9099, 0.4075, 0.6253, 0.3799, 0.5907, 0.3857, 0.5907, 0.4133, 0.6253, 0.7213, 0.9099, 0.7213, 0.8726, 0.7271, 0.8726, 0.7271, 0.9099, 0.8083, 0.8144, 0.8106, 0.7755, 0.8159, 0.7731, 0.8136, 0.8121, 0.6833, 0.8726, 0.6833, 0.8363, 0.6891, 0.8363, 0.6891, 0.8726, 0.3799, 0.5907, 0.3619, 0.5561, 0.3677, 0.5561, 0.3857, 0.5907, 0.7213, 0.8726, 0.7213, 0.8363, 0.7271, 0.8363, 0.7271, 0.8726, 0.8106, 0.7755, 0.8099, 0.7379, 0.8152, 0.7355, 0.8159, 0.7731, 0.6833, 0.8363, 0.6833, 0.8004, 0.6891, 0.8004, 0.6891, 0.8363, 0.3619, 0.5561, 0.3472, 0.5215, 0.353, 0.5215, 0.3677, 0.5561, 0.7213, 0.8363, 0.7213, 0.8004, 0.7271, 0.8004, 0.7271, 0.8363, 0.8099, 0.7379, 0.7997, 0.7096, 0.8049, 0.7073, 0.8152, 0.7355, 0.6833, 0.8004, 0.6833, 0.7703, 0.6891, 0.7703, 0.6891, 0.8004, 0.3472, 0.5215, 0.345, 0.4915, 0.3508, 0.4915, 0.353, 0.5215, 0.7213, 0.8004, 0.7213, 0.7703, 0.7271, 0.7703, 0.7271, 0.8004, 0.9683, 0.6014, 0.9683, 0.4627, 0.974, 0.4627, 0.974, 0.6014, 0.01238, 0.8234, 0.01238, 0.9629, 0.006614, 0.9629, 0.006614, 0.8234, 0.9686, 0.8408, 0.9686, 0.702, 0.9744, 0.702, 0.9744, 0.8408, 0.03138, 0.8234, 0.03138, 0.9629, 0.02561, 0.9629, 0.02561, 0.8234, 0.2161, 0.8836, 0.2219, 0.8836, 0.2219, 0.8893, 0.2161, 0.8893, 0.3325, 0.8815, 0.3268, 0.8815, 0.3268, 0.8757, 0.3325, 0.8757, 0.7614, 0.7793, 0.7614, 0.7646, 0.7651, 0.7646, 0.7651, 0.7793, 0.1701, 0.8806, 0.1553, 0.8806, 0.1553, 0.8567, 0.1701, 0.8567, 0.7614, 0.8073, 0.7614, 0.7926, 0.7651, 0.7926, 0.7651, 0.8073, 0.2029, 0.8806, 0.1881, 0.8806, 0.1881, 0.8567, 0.2029, 0.8567, 0.6078, 0.5464, 0.6078, 0.5227, 0.6115, 0.5227, 0.6115, 0.5464, 0.6115, 0.4858, 0.6115, 0.5095, 0.6078, 0.5095, 0.6078, 0.4858])
me_cube_010.materials.append(mat_material)
me_cube_010.update()

# ---- objects
ob_left_pillar = bpy.data.objects.new('Left Pillar', me_cube_001)
ob_right_pillar = bpy.data.objects.new('Right Pillar', me_cube_002)
ob_right_gate = bpy.data.objects.new('Right Gate', me_cube_009)
ob_left_gate = bpy.data.objects.new('Left Gate', me_cube_010)

# ---- transforms, parenting, visibility, modifiers, constraints
ob_left_pillar.location = (0.0, 0.0, 0.0)
ob_right_pillar.location = (0.0, 0.0, 0.0)
ob_right_gate.location = (0.0, 0.0, 0.0)
ob_left_gate.location = (0.0, 0.0, 0.0)

# ---- collection membership
col_collection.objects.link(ob_left_pillar)
col_collection.objects.link(ob_right_pillar)
col_collection.objects.link(ob_right_gate)
col_collection.objects.link(ob_left_gate)

# ---- scene / render settings (as saved in the file)
scene.frame_start = 1; scene.frame_end = 250; scene.frame_set(1)
scene.render.engine = 'BLENDER_EEVEE_NEXT'
bpy.context.view_layer.update()

# ---- added for rendering (the .blend has no active camera and no usable light): camera, sun
cam_auto = bpy.data.cameras.new('AutoCamera')
cam_auto.lens = 50.0
cam_auto.sensor_width = 36.0
cam_auto.clip_end = 1000.0
ob_auto_camera = bpy.data.objects.new('AutoCamera', cam_auto)
scene.collection.objects.link(ob_auto_camera)
ob_auto_camera.location = (7.39982, -8.87978, 8.51365)
ob_auto_camera.rotation_euler = (1.09748, -7.21219e-08, 0.694738)
scene.camera = ob_auto_camera
light_auto_sun = bpy.data.lights.new('AutoSun', 'SUN')
light_auto_sun.energy = 3.0
light_auto_sun.angle = 0.0523599
ob_auto_sun = bpy.data.objects.new('AutoSun', light_auto_sun)
scene.collection.objects.link(ob_auto_sun)
ob_auto_sun.rotation_euler = (0.872665, 0.174533, 0.523599)
bpy.context.view_layer.update()
